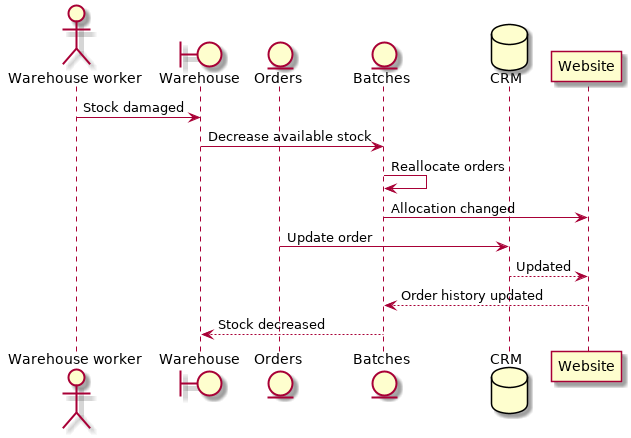

The diagram above was rendered by PlantUML. Its source (embedded in the PNG):
@startuml

actor w as "Warehouse worker"
boundary Warehouse
entity Orders
entity Batches
database CRM


  w -> Warehouse: Stock damaged
  Warehouse -> Batches: Decrease available stock
  Batches -> Batches: Reallocate orders
  Batches -> Website: Allocation changed
  Orders -> CRM: Update order
  CRM --> Website: Updated
  Website --> Batches: Order history updated
  Batches --> Warehouse: Stock decreased

@enduml